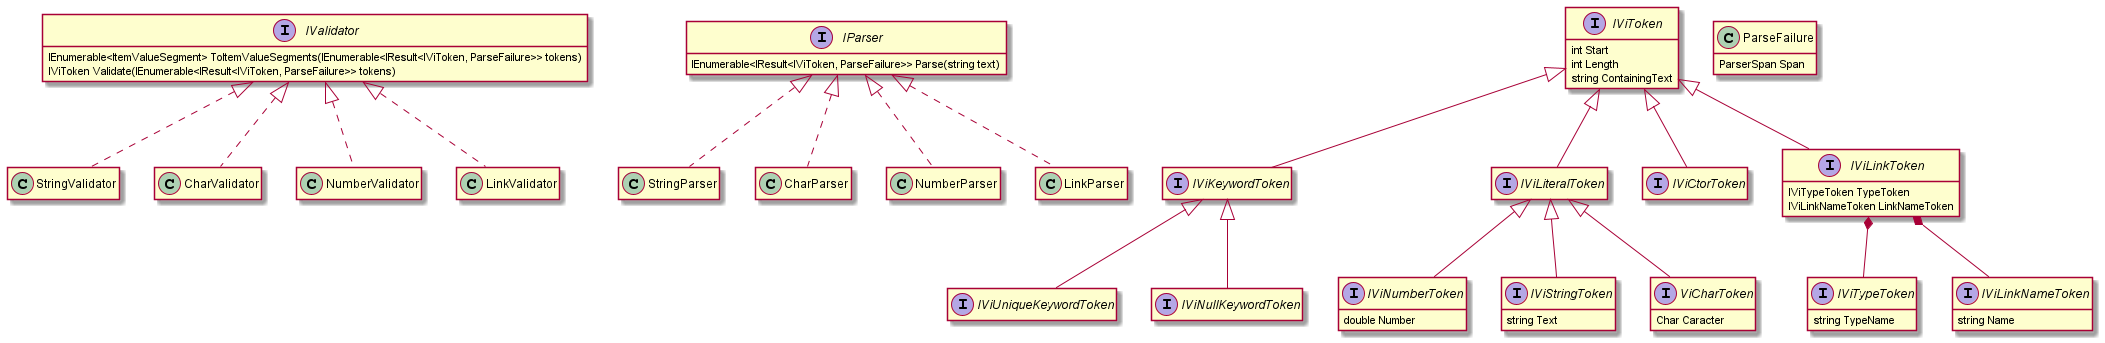

The diagram above was rendered by PlantUML. Its source (embedded in the PNG):
@startuml Overview Ui
hide empty members

interface IValidator {
    IEnumerable<ItemValueSegment> ToItemValueSegments(IEnumerable<IResult<IViToken, ParseFailure>> tokens)
    IViToken Validate(IEnumerable<IResult<IViToken, ParseFailure>> tokens)
}

class StringValidator implements IValidator
class CharValidator implements IValidator
class NumberValidator implements IValidator
class LinkValidator implements IValidator

interface IParser {
    IEnumerable<IResult<IViToken, ParseFailure>> Parse(string text)
}

class StringParser implements IParser
class CharParser implements IParser
class NumberParser implements IParser
class LinkParser implements IParser

interface IViToken {
    int Start
    int Length
    string ContainingText
}

interface IViKeywordToken implements IViToken
interface IViUniqueKeywordToken implements IViKeywordToken
interface IViNullKeywordToken implements IViKeywordToken

interface IViLiteralToken implements IViToken

interface IViCtorToken implements IViToken

interface IViNumberToken implements IViLiteralToken {
    double Number
}

interface IViStringToken implements IViLiteralToken {
    string Text
}

interface ViCharToken implements IViLiteralToken {
    Char Caracter
}

interface IViLinkToken implements IViToken {
    IViTypeToken TypeToken
    IViLinkNameToken LinkNameToken
}

IViLinkToken *-- IViTypeToken
IViLinkToken *-- IViLinkNameToken

interface IViTypeToken {
    string TypeName
}

interface IViLinkNameToken {
    string Name
}

class ParseFailure {
    ParserSpan Span
}

@enduml